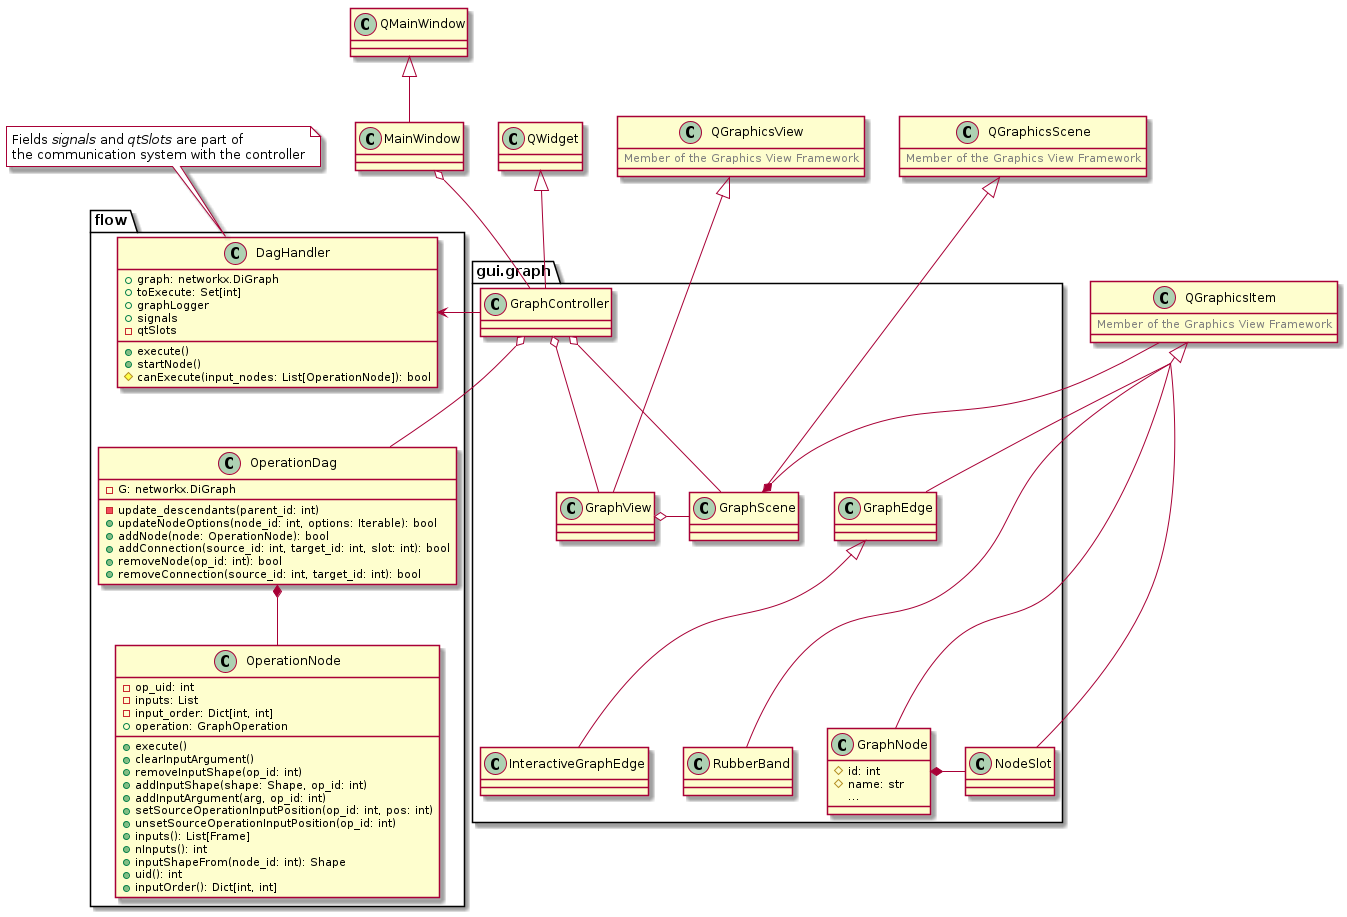

The diagram above was rendered by PlantUML. Its source (embedded in the PNG):
@startuml dag
!define COMMENT(x) <color:grey>x</color>
skinparam groupInheritance 2

class MainWindow

package flow {
  class DagHandler {
    + graph: networkx.DiGraph
    + toExecute: Set[int]
    + graphLogger
    + signals
    - qtSlots
    + execute()
    + startNode()
    # canExecute(input_nodes: List[OperationNode]): bool
  }

  class OperationDag {
    - G: networkx.DiGraph
    - update_descendants(parent_id: int)
    + updateNodeOptions(node_id: int, options: Iterable): bool
    + addNode(node: OperationNode): bool
    + addConnection(source_id: int, target_id: int, slot: int): bool
    + removeNode(op_id: int): bool
    + removeConnection(source_id: int, target_id: int): bool
  }

  class OperationNode {
    - op_uid: int
    - inputs: List
    - input_order: Dict[int, int]
    + operation: GraphOperation
    + execute()
    + clearInputArgument()
    + removeInputShape(op_id: int)
    + addInputShape(shape: Shape, op_id: int)
    + addInputArgument(arg, op_id: int)
    + setSourceOperationInputPosition(op_id: int, pos: int)
    + unsetSourceOperationInputPosition(op_id: int)
    + inputs(): List[Frame]
    + nInputs(): int
    + inputShapeFrom(node_id: int): Shape
    + uid(): int
    + inputOrder(): Dict[int, int]
  }
}

package gui.graph {
class GraphController

class GraphNode {
  # id: int
  # name: str
  ...
}
class NodeSlot
class GraphEdge
class InteractiveGraphEdge
class RubberBand
class GraphView
class GraphScene
}

note top of DagHandler #white
Fields //signals// and //qtSlots// are part of
the communication system with the controller
end note


QMainWindow <|-- MainWindow
MainWindow o-- GraphController
QWidget <|-- GraphController
GraphController o- OperationDag
GraphController o-- GraphScene
GraphController o-- GraphView
GraphController -> DagHandler
GraphView o- GraphScene
OperationDag *-- OperationNode
GraphScene *-- QGraphicsItem
GraphScene -[hidden] GraphEdge
GraphScene -[hidden]- RubberBand
GraphNode *- NodeSlot
GraphEdge <|-- InteractiveGraphEdge
QGraphicsItem <|--- GraphNode
QGraphicsItem <|-- NodeSlot
QGraphicsItem <|-- GraphEdge
QGraphicsItem <|-- RubberBand
QGraphicsScene <|--- GraphScene
QGraphicsView <|--- GraphView

' format
DagHandler --[hidden] OperationDag
RubberBand -[hidden] NodeSlot
' GraphController -[hidden] DagHandler
' GraphScene -[hidden] DagHandler

class QGraphicsView {
  COMMENT(Member of the Graphics View Framework)
}
class QGraphicsScene {
  COMMENT("Member of the Graphics View Framework")
}
class QGraphicsItem {
  COMMENT(Member of the Graphics View Framework)
}

@enduml